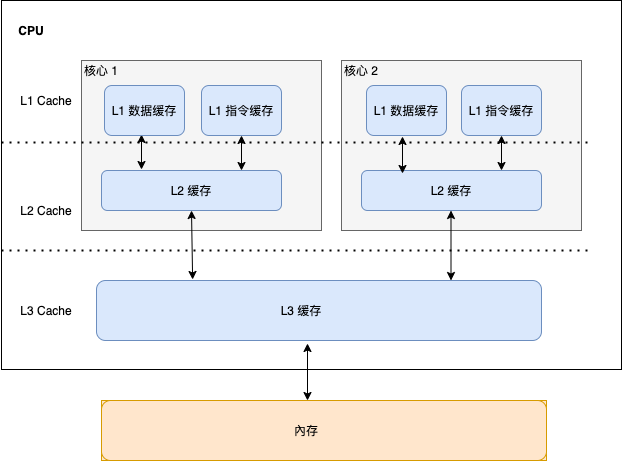

The diagram above was exported from draw.io. Its source (the exported page's mxGraphModel, read from the mxfile embedded in the PNG):
<mxGraphModel dx="946" dy="513" grid="0" gridSize="10" guides="1" tooltips="1" connect="1" arrows="1" fold="1" page="0" pageScale="1.5" pageWidth="826" pageHeight="1169" background="none" math="0" shadow="0">
  <root>
    <mxCell id="0" />
    <mxCell id="1" parent="0" />
    <mxCell id="HPdevO0j4MbZwHX73tRH-94" value="" style="rounded=0;whiteSpace=wrap;html=1;" vertex="1" parent="1">
      <mxGeometry x="10" y="380" width="620" height="369" as="geometry" />
    </mxCell>
    <mxCell id="HPdevO0j4MbZwHX73tRH-95" value="&lt;b&gt;CPU&lt;/b&gt;" style="text;html=1;strokeColor=none;fillColor=none;align=center;verticalAlign=middle;whiteSpace=wrap;rounded=0;" vertex="1" parent="1">
      <mxGeometry x="20" y="400" width="40" height="20" as="geometry" />
    </mxCell>
    <mxCell id="HPdevO0j4MbZwHX73tRH-97" value="" style="endArrow=none;dashed=1;html=1;dashPattern=1 3;strokeWidth=2;" edge="1" parent="1">
      <mxGeometry width="50" height="50" relative="1" as="geometry">
        <mxPoint x="10" y="630" as="sourcePoint" />
        <mxPoint x="600" y="630" as="targetPoint" />
      </mxGeometry>
    </mxCell>
    <mxCell id="HPdevO0j4MbZwHX73tRH-98" value="L1 Cache" style="text;html=1;strokeColor=none;fillColor=none;align=center;verticalAlign=middle;whiteSpace=wrap;rounded=0;" vertex="1" parent="1">
      <mxGeometry x="20" y="460" width="70" height="40" as="geometry" />
    </mxCell>
    <mxCell id="HPdevO0j4MbZwHX73tRH-99" value="L2 Cache" style="text;html=1;strokeColor=none;fillColor=none;align=center;verticalAlign=middle;whiteSpace=wrap;rounded=0;" vertex="1" parent="1">
      <mxGeometry x="20" y="570" width="70" height="40" as="geometry" />
    </mxCell>
    <mxCell id="HPdevO0j4MbZwHX73tRH-100" value="L3 Cache" style="text;html=1;strokeColor=none;fillColor=none;align=center;verticalAlign=middle;whiteSpace=wrap;rounded=0;" vertex="1" parent="1">
      <mxGeometry x="20" y="670" width="70" height="40" as="geometry" />
    </mxCell>
    <mxCell id="HPdevO0j4MbZwHX73tRH-118" value="" style="group;fillColor=#f5f5f5;strokeColor=#666666;fontColor=#333333;" vertex="1" connectable="0" parent="1">
      <mxGeometry x="90" y="440" width="240" height="170" as="geometry" />
    </mxCell>
    <mxCell id="HPdevO0j4MbZwHX73tRH-101" value="" style="rounded=0;whiteSpace=wrap;html=1;fillColor=#f5f5f5;strokeColor=#666666;fontColor=#333333;" vertex="1" parent="HPdevO0j4MbZwHX73tRH-118">
      <mxGeometry width="240" height="170" as="geometry" />
    </mxCell>
    <mxCell id="HPdevO0j4MbZwHX73tRH-108" value="" style="rounded=1;whiteSpace=wrap;html=1;fillColor=#dae8fc;strokeColor=#6c8ebf;" vertex="1" parent="HPdevO0j4MbZwHX73tRH-118">
      <mxGeometry x="20" y="110" width="180" height="40" as="geometry" />
    </mxCell>
    <mxCell id="HPdevO0j4MbZwHX73tRH-109" value="" style="endArrow=classic;startArrow=classic;html=1;" edge="1" parent="HPdevO0j4MbZwHX73tRH-118">
      <mxGeometry x="90" y="440" width="50" height="50" as="geometry">
        <mxPoint x="60" y="109" as="sourcePoint" />
        <mxPoint x="60" y="74" as="targetPoint" />
      </mxGeometry>
    </mxCell>
    <mxCell id="HPdevO0j4MbZwHX73tRH-112" value="" style="endArrow=classic;startArrow=classic;html=1;entryX=0.5;entryY=1;entryDx=0;entryDy=0;" edge="1" parent="HPdevO0j4MbZwHX73tRH-118" target="HPdevO0j4MbZwHX73tRH-106">
      <mxGeometry x="90" y="440" width="50" height="50" as="geometry">
        <mxPoint x="160" y="110" as="sourcePoint" />
        <mxPoint x="290" y="150" as="targetPoint" />
      </mxGeometry>
    </mxCell>
    <mxCell id="HPdevO0j4MbZwHX73tRH-113" value="L2 缓存" style="text;html=1;strokeColor=none;fillColor=none;align=center;verticalAlign=middle;whiteSpace=wrap;rounded=0;" vertex="1" parent="HPdevO0j4MbZwHX73tRH-118">
      <mxGeometry x="75" y="110" width="70" height="40" as="geometry" />
    </mxCell>
    <mxCell id="HPdevO0j4MbZwHX73tRH-114" value="核心 1" style="text;html=1;strokeColor=none;fillColor=none;align=center;verticalAlign=middle;whiteSpace=wrap;rounded=0;" vertex="1" parent="HPdevO0j4MbZwHX73tRH-118">
      <mxGeometry width="40" height="20" as="geometry" />
    </mxCell>
    <mxCell id="HPdevO0j4MbZwHX73tRH-151" value="" style="group" vertex="1" connectable="0" parent="HPdevO0j4MbZwHX73tRH-118">
      <mxGeometry x="23" y="25" width="80" height="50" as="geometry" />
    </mxCell>
    <mxCell id="HPdevO0j4MbZwHX73tRH-159" value="" style="group" vertex="1" connectable="0" parent="HPdevO0j4MbZwHX73tRH-151">
      <mxGeometry width="80" height="50" as="geometry" />
    </mxCell>
    <mxCell id="HPdevO0j4MbZwHX73tRH-152" value="" style="rounded=1;whiteSpace=wrap;html=1;fillColor=#dae8fc;strokeColor=#6c8ebf;" vertex="1" parent="HPdevO0j4MbZwHX73tRH-159">
      <mxGeometry width="80" height="50" as="geometry" />
    </mxCell>
    <mxCell id="HPdevO0j4MbZwHX73tRH-153" value="L1 数据缓存" style="text;html=1;strokeColor=none;fillColor=none;align=center;verticalAlign=middle;whiteSpace=wrap;rounded=0;" vertex="1" parent="HPdevO0j4MbZwHX73tRH-159">
      <mxGeometry x="5" y="5" width="70" height="40" as="geometry" />
    </mxCell>
    <mxCell id="HPdevO0j4MbZwHX73tRH-162" value="" style="group" vertex="1" connectable="0" parent="HPdevO0j4MbZwHX73tRH-118">
      <mxGeometry x="120" y="25" width="80" height="50" as="geometry" />
    </mxCell>
    <mxCell id="HPdevO0j4MbZwHX73tRH-106" value="" style="rounded=1;whiteSpace=wrap;html=1;fillColor=#dae8fc;strokeColor=#6c8ebf;" vertex="1" parent="HPdevO0j4MbZwHX73tRH-162">
      <mxGeometry width="80" height="50" as="geometry" />
    </mxCell>
    <mxCell id="HPdevO0j4MbZwHX73tRH-107" value="L1 指令缓存" style="text;html=1;strokeColor=none;fillColor=none;align=center;verticalAlign=middle;whiteSpace=wrap;rounded=0;" vertex="1" parent="HPdevO0j4MbZwHX73tRH-162">
      <mxGeometry x="5" y="5" width="70" height="40" as="geometry" />
    </mxCell>
    <mxCell id="HPdevO0j4MbZwHX73tRH-122" value="" style="group;fillColor=#f5f5f5;strokeColor=#666666;fontColor=#333333;" vertex="1" connectable="0" parent="1">
      <mxGeometry x="350" y="440" width="240" height="170" as="geometry" />
    </mxCell>
    <mxCell id="HPdevO0j4MbZwHX73tRH-123" value="" style="rounded=0;whiteSpace=wrap;html=1;fillColor=#f5f5f5;strokeColor=#666666;fontColor=#333333;" vertex="1" parent="HPdevO0j4MbZwHX73tRH-122">
      <mxGeometry width="240" height="170" as="geometry" />
    </mxCell>
    <mxCell id="HPdevO0j4MbZwHX73tRH-127" value="" style="group" vertex="1" connectable="0" parent="HPdevO0j4MbZwHX73tRH-122">
      <mxGeometry x="120" y="25" width="80" height="50" as="geometry" />
    </mxCell>
    <mxCell id="HPdevO0j4MbZwHX73tRH-128" value="" style="rounded=1;whiteSpace=wrap;html=1;fillColor=#dae8fc;strokeColor=#6c8ebf;" vertex="1" parent="HPdevO0j4MbZwHX73tRH-127">
      <mxGeometry width="80" height="50" as="geometry" />
    </mxCell>
    <mxCell id="HPdevO0j4MbZwHX73tRH-129" value="L1 指令缓存" style="text;html=1;strokeColor=none;fillColor=none;align=center;verticalAlign=middle;whiteSpace=wrap;rounded=0;" vertex="1" parent="HPdevO0j4MbZwHX73tRH-127">
      <mxGeometry x="5" y="5" width="70" height="40" as="geometry" />
    </mxCell>
    <mxCell id="HPdevO0j4MbZwHX73tRH-130" value="" style="rounded=1;whiteSpace=wrap;html=1;fillColor=#dae8fc;strokeColor=#6c8ebf;" vertex="1" parent="HPdevO0j4MbZwHX73tRH-122">
      <mxGeometry x="20" y="110" width="180" height="40" as="geometry" />
    </mxCell>
    <mxCell id="HPdevO0j4MbZwHX73tRH-131" value="" style="endArrow=classic;startArrow=classic;html=1;" edge="1" parent="HPdevO0j4MbZwHX73tRH-122">
      <mxGeometry width="50" height="50" relative="1" as="geometry">
        <mxPoint x="61" y="113" as="sourcePoint" />
        <mxPoint x="61" y="76" as="targetPoint" />
      </mxGeometry>
    </mxCell>
    <mxCell id="HPdevO0j4MbZwHX73tRH-132" value="" style="endArrow=classic;startArrow=classic;html=1;entryX=0.5;entryY=1;entryDx=0;entryDy=0;" edge="1" parent="HPdevO0j4MbZwHX73tRH-122" target="HPdevO0j4MbZwHX73tRH-128">
      <mxGeometry width="50" height="50" relative="1" as="geometry">
        <mxPoint x="160" y="110" as="sourcePoint" />
        <mxPoint x="290" y="150" as="targetPoint" />
      </mxGeometry>
    </mxCell>
    <mxCell id="HPdevO0j4MbZwHX73tRH-133" value="L2 缓存" style="text;html=1;strokeColor=none;fillColor=none;align=center;verticalAlign=middle;whiteSpace=wrap;rounded=0;" vertex="1" parent="HPdevO0j4MbZwHX73tRH-122">
      <mxGeometry x="75" y="110" width="70" height="40" as="geometry" />
    </mxCell>
    <mxCell id="HPdevO0j4MbZwHX73tRH-134" value="核心 2" style="text;html=1;strokeColor=none;fillColor=none;align=center;verticalAlign=middle;whiteSpace=wrap;rounded=0;" vertex="1" parent="HPdevO0j4MbZwHX73tRH-122">
      <mxGeometry width="40" height="20" as="geometry" />
    </mxCell>
    <mxCell id="HPdevO0j4MbZwHX73tRH-146" value="" style="endArrow=classic;startArrow=classic;html=1;entryX=0.5;entryY=1;entryDx=0;entryDy=0;" edge="1" parent="HPdevO0j4MbZwHX73tRH-122">
      <mxGeometry width="50" height="50" relative="1" as="geometry">
        <mxPoint x="109.5" y="220" as="sourcePoint" />
        <mxPoint x="109.5" y="150" as="targetPoint" />
      </mxGeometry>
    </mxCell>
    <mxCell id="HPdevO0j4MbZwHX73tRH-147" value="" style="group" vertex="1" connectable="0" parent="HPdevO0j4MbZwHX73tRH-122">
      <mxGeometry x="25" y="25" width="80" height="50" as="geometry" />
    </mxCell>
    <mxCell id="HPdevO0j4MbZwHX73tRH-150" value="" style="group" vertex="1" connectable="0" parent="HPdevO0j4MbZwHX73tRH-147">
      <mxGeometry width="80" height="50" as="geometry" />
    </mxCell>
    <mxCell id="HPdevO0j4MbZwHX73tRH-148" value="" style="rounded=1;whiteSpace=wrap;html=1;fillColor=#dae8fc;strokeColor=#6c8ebf;" vertex="1" parent="HPdevO0j4MbZwHX73tRH-150">
      <mxGeometry width="80" height="50" as="geometry" />
    </mxCell>
    <mxCell id="HPdevO0j4MbZwHX73tRH-149" value="L1 数据缓存" style="text;html=1;strokeColor=none;fillColor=none;align=center;verticalAlign=middle;whiteSpace=wrap;rounded=0;" vertex="1" parent="HPdevO0j4MbZwHX73tRH-150">
      <mxGeometry x="5" y="5" width="70" height="40" as="geometry" />
    </mxCell>
    <mxCell id="HPdevO0j4MbZwHX73tRH-137" value="" style="group" vertex="1" connectable="0" parent="1">
      <mxGeometry x="105" y="660" width="445" height="60" as="geometry" />
    </mxCell>
    <mxCell id="HPdevO0j4MbZwHX73tRH-135" value="" style="rounded=1;whiteSpace=wrap;html=1;fillColor=#dae8fc;strokeColor=#6c8ebf;" vertex="1" parent="HPdevO0j4MbZwHX73tRH-137">
      <mxGeometry width="445" height="60" as="geometry" />
    </mxCell>
    <mxCell id="HPdevO0j4MbZwHX73tRH-136" value="L3 缓存" style="text;html=1;strokeColor=none;fillColor=none;align=center;verticalAlign=middle;whiteSpace=wrap;rounded=0;" vertex="1" parent="HPdevO0j4MbZwHX73tRH-137">
      <mxGeometry x="125" y="10" width="160" height="40" as="geometry" />
    </mxCell>
    <mxCell id="HPdevO0j4MbZwHX73tRH-138" value="" style="group;fillColor=#ffe6cc;strokeColor=#d79b00;" vertex="1" connectable="0" parent="1">
      <mxGeometry x="110" y="780" width="445" height="60" as="geometry" />
    </mxCell>
    <mxCell id="HPdevO0j4MbZwHX73tRH-139" value="" style="rounded=1;whiteSpace=wrap;html=1;fillColor=#ffe6cc;strokeColor=#d79b00;" vertex="1" parent="HPdevO0j4MbZwHX73tRH-138">
      <mxGeometry width="445" height="60" as="geometry" />
    </mxCell>
    <mxCell id="HPdevO0j4MbZwHX73tRH-140" value="內存" style="text;html=1;strokeColor=none;fillColor=none;align=center;verticalAlign=middle;whiteSpace=wrap;rounded=0;" vertex="1" parent="HPdevO0j4MbZwHX73tRH-138">
      <mxGeometry x="125" y="10" width="160" height="40" as="geometry" />
    </mxCell>
    <mxCell id="HPdevO0j4MbZwHX73tRH-141" value="" style="endArrow=classic;startArrow=classic;html=1;" edge="1" parent="1">
      <mxGeometry width="50" height="50" relative="1" as="geometry">
        <mxPoint x="316" y="780" as="sourcePoint" />
        <mxPoint x="316" y="723" as="targetPoint" />
        <Array as="points" />
      </mxGeometry>
    </mxCell>
    <mxCell id="HPdevO0j4MbZwHX73tRH-143" value="" style="endArrow=classic;startArrow=classic;html=1;entryX=0.5;entryY=1;entryDx=0;entryDy=0;exitX=0.216;exitY=-0.017;exitDx=0;exitDy=0;exitPerimeter=0;" edge="1" parent="1" source="HPdevO0j4MbZwHX73tRH-135" target="HPdevO0j4MbZwHX73tRH-113">
      <mxGeometry width="50" height="50" relative="1" as="geometry">
        <mxPoint x="210" y="660" as="sourcePoint" />
        <mxPoint x="210" y="610" as="targetPoint" />
      </mxGeometry>
    </mxCell>
    <mxCell id="HPdevO0j4MbZwHX73tRH-96" value="" style="endArrow=none;dashed=1;html=1;dashPattern=1 3;strokeWidth=2;" edge="1" parent="1">
      <mxGeometry width="50" height="50" relative="1" as="geometry">
        <mxPoint x="10" y="522" as="sourcePoint" />
        <mxPoint x="600" y="522" as="targetPoint" />
      </mxGeometry>
    </mxCell>
  </root>
</mxGraphModel>